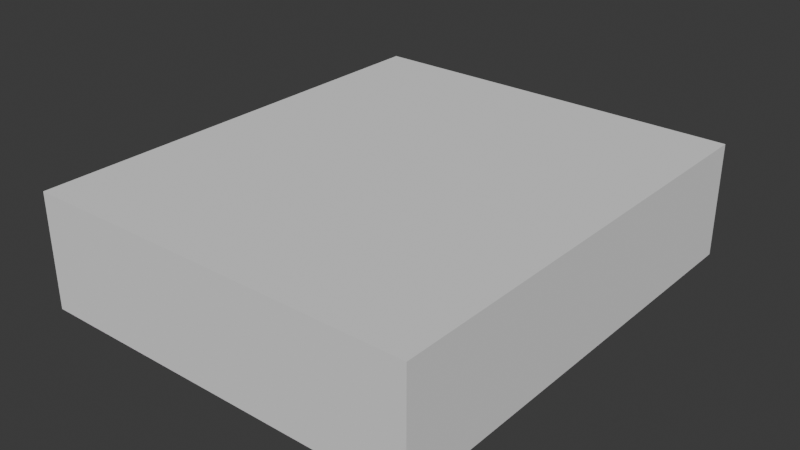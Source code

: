 # Source: dweHallPowerCeiling.blend  (saved by Blender 4.1.24; exported with 4.5.12 LTS)
import bpy
from mathutils import Matrix  # noqa: F401  (used for matrix-valued properties, if any)

bpy.ops.wm.read_factory_settings(use_empty=True)
scene = bpy.context.scene
scene.name = 'Scene'

# ---- collections
col_collection = bpy.data.collections.new('Collection'); scene.collection.children.link(col_collection)

# ---- images (referenced by path relative to the original .blend; pixels are not part of the script)
import os
ASSET_DIR = os.environ.get("B2B_ASSET_DIR", "")  # directory of the original .blend (textures are referenced by path, not embedded)
HERE = os.path.dirname(os.path.abspath(__file__))  # packed textures are extracted next to this script under _unpacked/

def load_image(name, relpath, width, height, colorspace="sRGB"):
    """Load a texture the original file referenced (path relative to the .blend, or extracted next to this script)."""
    p = next((c for c in (os.path.join(HERE, relpath), os.path.join(ASSET_DIR, relpath)) if relpath and os.path.exists(c)), "")
    if p:
        img = bpy.data.images.load(p, check_existing=True)
        img.name = name
    else:  # same state as the original file: an image datablock whose file is absent (Cycles renders it pink)
        img = bpy.data.images.new(name, width, height)
        img.source = "FILE"
        img.filepath = "//" + (relpath or name)
    img.colorspace_settings.name = colorspace
    return img
img_tx_dwrv_wall14_dds = load_image('tx_dwrv_wall14.dds', 'tx_dwrv_wall14.dds', 1024, 1024, 'sRGB')
img_tx_dwrv_trim03_dds = load_image('tx_dwrv_trim03.dds', 'tx_dwrv_trim03.dds', 1024, 1024, 'sRGB')

# ---- materials (node trees are filled in below, after node groups)
mat_tx_dwrv_wall14_dds = bpy.data.materials.new('tx_dwrv_wall14.dds')
mat_tx_dwrv_wall14_dds.alpha_threshold = 0.0
mat_tx_dwrv_wall14_dds.use_transparency_overlap = False
mat_tx_dwrv_wall14_dds.show_transparent_back = False
mat_tx_dwrv_wall14_dds.use_backface_culling = True
mat_tx_dwrv_trim03_dds = bpy.data.materials.new('tx_dwrv_trim03.dds')
mat_tx_dwrv_trim03_dds.alpha_threshold = 0.0
mat_tx_dwrv_trim03_dds.use_transparency_overlap = False
mat_tx_dwrv_trim03_dds.show_transparent_back = False
mat_tx_dwrv_trim03_dds.use_backface_culling = True
mat_material = bpy.data.materials.new('Material')
mat_material.alpha_threshold = 0.0
mat_material.use_transparency_overlap = False
mat_material.show_transparent_back = False
mat_material.use_backface_culling = True

# ---- node groups
ng_nodegroup_001 = bpy.data.node_groups.new('NodeGroup.001', 'ShaderNodeTree')
_s = ng_nodegroup_001.interface.new_socket(name='Color', in_out='OUTPUT', socket_type='NodeSocketColor')
_s.default_value = (0.0, 0.0, 0.0, 0.0)
_s = ng_nodegroup_001.interface.new_socket(name='Vector', in_out='INPUT', socket_type='NodeSocketVector')
_s.min_value = -1e+04
_s.max_value = 1e+04
_s = ng_nodegroup_001.interface.new_socket(name='Vector', in_out='INPUT', socket_type='NodeSocketVector')
_s.min_value = -1e+04
_s.max_value = 1e+04
_s = ng_nodegroup_001.interface.new_socket(name='Color1', in_out='INPUT', socket_type='NodeSocketColor')
_s.default_value = (1.0, 1.0, 1.0, 1.0)
_s = ng_nodegroup_001.interface.new_socket(name='Color2', in_out='INPUT', socket_type='NodeSocketColor')
_s.default_value = (1.0, 1.0, 1.0, 1.0)
_N = ng_nodegroup_001.nodes; _L = ng_nodegroup_001.links
n0 = _N.new('ShaderNodeMix'); n0.name = 'Mix.012'; n0.location = (-25, -12)
n0.width = 100
n0.hide = True
n0.data_type = 'RGBA'
n0.clamp_result = True
n1 = _N.new('NodeGroupOutput'); n1.name = 'Group Output'; n1.location = (100, 6)
n2 = _N.new('ShaderNodeVectorMath'); n2.name = 'Vector Math.009'; n2.location = (-160, 20)
n2.width = 100
n2.hide = True
n2.operation = 'MULTIPLY'
n3 = _N.new('NodeGroupInput'); n3.name = 'Group Input'; n3.location = (-340, 40)
_L.new(n3.outputs[0], n2.inputs[0])
_L.new(n3.outputs[1], n2.inputs[1])
_L.new(n2.outputs[0], n0.inputs[0])
_L.new(n3.outputs[2], n0.inputs[6])
_L.new(n3.outputs[3], n0.inputs[7])
_L.new(n0.outputs[2], n1.inputs[0])
n1.is_active_output = True
ng_mw_shader = bpy.data.node_groups.new('MW Shader', 'ShaderNodeTree')
_s = ng_mw_shader.interface.new_socket(name='Base Texture', in_out='INPUT', socket_type='NodeSocketColor')
_s.default_value = (1.0, 1.0, 1.0, 1.0)
_s = ng_mw_shader.interface.new_socket(name='Detail Texture', in_out='INPUT', socket_type='NodeSocketColor')
_s.default_value = (0.5, 0.5, 0.5, 1.0)
_s = ng_mw_shader.interface.new_socket(name='Dark Texture', in_out='INPUT', socket_type='NodeSocketColor')
_s.default_value = (1.0, 1.0, 1.0, 1.0)
_s = ng_mw_shader.interface.new_socket(name='Decal 0 Alpha', in_out='INPUT', socket_type='NodeSocketFloat')
_s.subtype = 'FACTOR'
_s.min_value = 0.0
_s.max_value = 1.0
_s = ng_mw_shader.interface.new_socket(name='Decal 0 Texture', in_out='INPUT', socket_type='NodeSocketColor')
_s.default_value = (1.0, 1.0, 1.0, 1.0)
_s = ng_mw_shader.interface.new_socket(name='Decal 1 Alpha', in_out='INPUT', socket_type='NodeSocketFloat')
_s.subtype = 'FACTOR'
_s.min_value = 0.0
_s.max_value = 1.0
_s = ng_mw_shader.interface.new_socket(name='Decal 1 Texture', in_out='INPUT', socket_type='NodeSocketColor')
_s.default_value = (1.0, 1.0, 1.0, 1.0)
_s = ng_mw_shader.interface.new_socket(name='Decal 2 Alpha', in_out='INPUT', socket_type='NodeSocketFloat')
_s.subtype = 'FACTOR'
_s.min_value = 0.0
_s.max_value = 1.0
_s = ng_mw_shader.interface.new_socket(name='Decal 2 Texture', in_out='INPUT', socket_type='NodeSocketColor')
_s.default_value = (1.0, 1.0, 1.0, 1.0)
_s = ng_mw_shader.interface.new_socket(name='Decal 3 Alpha', in_out='INPUT', socket_type='NodeSocketFloat')
_s.subtype = 'FACTOR'
_s.min_value = 0.0
_s.max_value = 1.0
_s = ng_mw_shader.interface.new_socket(name='Decal 3 Texture', in_out='INPUT', socket_type='NodeSocketColor')
_s.default_value = (1.0, 1.0, 1.0, 1.0)
_s = ng_mw_shader.interface.new_socket(name='Diffuse Alpha', in_out='INPUT', socket_type='NodeSocketFloat')
_s.default_value = 1.0
_s.min_value = 0.0
_s.max_value = 1.0
_s = ng_mw_shader.interface.new_socket(name='Ambient Color', in_out='INPUT', socket_type='NodeSocketColor')
_s.default_value = (1.0, 1.0, 1.0, 1.0)
_s = ng_mw_shader.interface.new_socket(name='Diffuse Color', in_out='INPUT', socket_type='NodeSocketColor')
_s.default_value = (1.0, 1.0, 1.0, 1.0)
_s = ng_mw_shader.interface.new_socket(name='Specular Color', in_out='INPUT', socket_type='NodeSocketColor')
_s = ng_mw_shader.interface.new_socket(name='Emissive Color', in_out='INPUT', socket_type='NodeSocketColor')
_s = ng_mw_shader.interface.new_socket(name='Glow Texture', in_out='INPUT', socket_type='NodeSocketColor')
_s = ng_mw_shader.interface.new_socket(name='Alpha Factor', in_out='INPUT', socket_type='NodeSocketFloat')
_s.min_value = -1e+04
_s.max_value = 1e+04
_s = ng_mw_shader.interface.new_socket(name='Base Alpha', in_out='INPUT', socket_type='NodeSocketFloat')
_s.default_value = 1.0
_s.min_value = 0.0
_s.max_value = 1.0
_s = ng_mw_shader.interface.new_socket(name='Dark Alpha', in_out='INPUT', socket_type='NodeSocketFloat')
_s.default_value = 1.0
_s.min_value = 0.0
_s.max_value = 1.0
_N = ng_mw_shader.nodes; _L = ng_mw_shader.links
n0 = _N.new('NodeFrame'); n0.name = 'Base, Detail, Dark'; n0.location = (210, 90)
n0.label = 'Base, Detail, Dark'
n0.width = 160
n0.label_size = 14
n1 = _N.new('NodeFrame'); n1.name = 'Diffuse'; n1.location = (570, -285)
n1.label = 'Diffuse'
n1.width = 300
n1.label_size = 14
n2 = _N.new('NodeFrame'); n2.name = 'Emissive'; n2.location = (570, -385)
n2.label = 'Emissive'
n2.width = 280
n2.label_size = 14
n3 = _N.new('NodeFrame'); n3.name = 'Decal'; n3.location = (390, -73)
n3.label = 'Decal'
n3.width = 160
n3.label_size = 14
n4 = _N.new('NodeFrame'); n4.name = 'Alpha'; n4.location = (570, -525)
n4.label = 'Alpha'
n4.width = 160
n4.label_size = 16
n5 = _N.new('ShaderNodeVectorMath'); n5.name = 'Vector Math'; n5.location = (30, -35)
n5.width = 100
n5.hide = True
n5.operation = 'MULTIPLY'
n6 = _N.new('ShaderNodeAddShader'); n6.name = 'Node.013'; n6.location = (960, -440)
n6.width = 100
n6.hide = True
n7 = _N.new('ShaderNodeMixShader'); n7.name = 'Node.016'; n7.location = (960, -480)
n7.width = 100
n7.hide = True
n8 = _N.new('ShaderNodeOutputMaterial'); n8.name = 'Node.017'; n8.location = (1100, -460)
n8.hide = True
n9 = _N.new('ShaderNodeRGBToBW'); n9.name = 'Node.009'; n9.location = (30, -35)
n9.width = 100
n9.hide = True
n10 = _N.new('ShaderNodeMix'); n10.name = 'Node.010'; n10.location = (30, -75)
n10.width = 100
n10.hide = True
n10.data_type = 'RGBA'
n10.blend_type = 'ADD'
n10.clamp_result = True
n11 = _N.new('ShaderNodeGroup'); n11.name = 'Alpha Blend'; n11.location = (30, -34)
n11.label = 'Alpha Blend'
n11.width = 100
n11.hide = True
n11.node_tree = ng_nodegroup_001
n12 = _N.new('ShaderNodeGroup'); n12.name = 'Alpha Blend.001'; n12.location = (30, -72)
n12.label = 'Alpha Blend'
n12.width = 100
n12.hide = True
n12.node_tree = ng_nodegroup_001
n13 = _N.new('ShaderNodeGroup'); n13.name = 'Alpha Blend.002'; n13.location = (30, -110)
n13.label = 'Alpha Blend'
n13.width = 100
n13.hide = True
n13.node_tree = ng_nodegroup_001
n14 = _N.new('ShaderNodeGroup'); n14.name = 'Alpha Blend.003'; n14.location = (30, -147)
n14.label = 'Alpha Blend'
n14.width = 100
n14.hide = True
n14.node_tree = ng_nodegroup_001
n15 = _N.new('ShaderNodeBsdfDiffuse'); n15.name = 'Node.012'; n15.location = (150, -35)
n15.width = 120
n15.hide = True
n16 = _N.new('ShaderNodeEmission'); n16.name = 'Node.011'; n16.location = (150, -35)
n16.width = 100
n16.hide = True
n17 = _N.new('ShaderNodeVectorMath'); n17.name = 'Vector Math.003'; n17.location = (30, -110)
n17.width = 100
n17.hide = True
n17.operation = 'MULTIPLY'
n18 = _N.new('ShaderNodeVectorMath'); n18.name = 'Vector Math.002'; n18.location = (30, -72)
n18.width = 100
n18.hide = True
n19 = _N.new('ShaderNodeVectorMath'); n19.name = 'Vector Math.001'; n19.location = (30, -35)
n19.width = 100
n19.hide = True
n19.operation = 'MULTIPLY'
n20 = _N.new('ShaderNodeMix'); n20.name = 'Mix'; n20.location = (30, -75)
n20.width = 100
n20.hide = True
n20.data_type = 'RGBA'
n20.blend_type = 'MULTIPLY'
n20.clamp_result = True
n20.inputs[0].default_value = 1.0
n21 = _N.new('ShaderNodeBsdfTransparent'); n21.name = 'Node.015'; n21.location = (30, -155)
n21.width = 100
n21.hide = True
n22 = _N.new('ShaderNodeMath'); n22.name = 'Node.014'; n22.location = (30, -115)
n22.width = 100
n22.hide = True
n22.operation = 'SUBTRACT'
n22.use_clamp = True
n22.inputs[2].default_value = 0.0
n23 = _N.new('ShaderNodeMix'); n23.name = 'Mix.001'; n23.location = (30, -35)
n23.width = 100
n23.hide = True
n23.data_type = 'RGBA'
n23.blend_type = 'MULTIPLY'
n23.clamp_result = True
n23.inputs[0].default_value = 1.0
n24 = _N.new('NodeGroupInput'); n24.name = 'Texture Alpha'; n24.location = (0, -60)
n5.parent = n1
n9.parent = n2
n10.parent = n2
n11.parent = n3
n12.parent = n3
n13.parent = n3
n14.parent = n3
n15.parent = n1
n16.parent = n2
n17.parent = n0
n18.parent = n0
n19.parent = n0
n20.parent = n4
n21.parent = n4
n22.parent = n4
n23.parent = n4
_L.new(n16.outputs[0], n6.inputs[0])
_L.new(n10.outputs[2], n16.inputs[0])
_L.new(n9.outputs[0], n10.inputs[0])
_L.new(n15.outputs[0], n6.inputs[1])
_L.new(n24.outputs[16], n10.inputs[6])
_L.new(n24.outputs[15], n9.inputs[0])
_L.new(n21.outputs[0], n7.inputs[2])
_L.new(n6.outputs[0], n7.inputs[1])
_L.new(n22.outputs[0], n7.inputs[0])
_L.new(n24.outputs[11], n20.inputs[7])
_L.new(n20.outputs[2], n22.inputs[1])
_L.new(n24.outputs[17], n22.inputs[0])
_L.new(n24.outputs[0], n19.inputs[0])
_L.new(n24.outputs[1], n19.inputs[1])
_L.new(n19.outputs[0], n18.inputs[0])
_L.new(n19.outputs[0], n18.inputs[1])
_L.new(n18.outputs[0], n17.inputs[0])
_L.new(n24.outputs[2], n17.inputs[1])
_L.new(n5.outputs[0], n15.inputs[0])
_L.new(n24.outputs[13], n5.inputs[1])
_L.new(n17.outputs[0], n11.inputs[2])
_L.new(n24.outputs[3], n11.inputs[0])
_L.new(n24.outputs[5], n12.inputs[0])
_L.new(n24.outputs[7], n13.inputs[0])
_L.new(n24.outputs[9], n14.inputs[0])
_L.new(n11.outputs[0], n12.inputs[2])
_L.new(n12.outputs[0], n13.inputs[2])
_L.new(n13.outputs[0], n14.inputs[2])
_L.new(n24.outputs[4], n11.inputs[3])
_L.new(n24.outputs[6], n12.inputs[3])
_L.new(n24.outputs[8], n13.inputs[3])
_L.new(n24.outputs[10], n14.inputs[3])
_L.new(n24.outputs[11], n11.inputs[1])
_L.new(n24.outputs[11], n12.inputs[1])
_L.new(n24.outputs[11], n13.inputs[1])
_L.new(n24.outputs[11], n14.inputs[1])
_L.new(n14.outputs[0], n5.inputs[0])
_L.new(n7.outputs[0], n8.inputs[0])
_L.new(n24.outputs[18], n23.inputs[6])
_L.new(n24.outputs[19], n23.inputs[7])
_L.new(n23.outputs[2], n20.inputs[6])
n8.is_active_output = True
ng_mw_inputs = bpy.data.node_groups.new('MW Inputs', 'ShaderNodeTree')
_s = ng_mw_inputs.interface.new_socket(name='Base Texture', in_out='OUTPUT', socket_type='NodeSocketColor')
_s = ng_mw_inputs.interface.new_socket(name='Dark Texture', in_out='OUTPUT', socket_type='NodeSocketColor')
_s = ng_mw_inputs.interface.new_socket(name='Detail Texture', in_out='OUTPUT', socket_type='NodeSocketColor')
_s = ng_mw_inputs.interface.new_socket(name='Glow Texture', in_out='OUTPUT', socket_type='NodeSocketColor')
_s = ng_mw_inputs.interface.new_socket(name='Decal 0 Texture', in_out='OUTPUT', socket_type='NodeSocketColor')
_s = ng_mw_inputs.interface.new_socket(name='Decal 1 Texture', in_out='OUTPUT', socket_type='NodeSocketColor')
_s = ng_mw_inputs.interface.new_socket(name='Decal 2 Texture', in_out='OUTPUT', socket_type='NodeSocketColor')
_s = ng_mw_inputs.interface.new_socket(name='Decal 3 Texture', in_out='OUTPUT', socket_type='NodeSocketColor')
_s = ng_mw_inputs.interface.new_socket(name='Base Alpha', in_out='OUTPUT', socket_type='NodeSocketColor')
_s = ng_mw_inputs.interface.new_socket(name='Dark Alpha', in_out='OUTPUT', socket_type='NodeSocketColor')
_s = ng_mw_inputs.interface.new_socket(name='Decal 0 Alpha', in_out='OUTPUT', socket_type='NodeSocketColor')
_s = ng_mw_inputs.interface.new_socket(name='Decal 1 Alpha', in_out='OUTPUT', socket_type='NodeSocketColor')
_s = ng_mw_inputs.interface.new_socket(name='Decal 2 Alpha', in_out='OUTPUT', socket_type='NodeSocketColor')
_s = ng_mw_inputs.interface.new_socket(name='Decal 3 Alpha', in_out='OUTPUT', socket_type='NodeSocketColor')
_N = ng_mw_inputs.nodes; _L = ng_mw_inputs.links
n0 = _N.new('ShaderNodeTexImage'); n0.name = 'Base Texture'; n0.location = (0, 0)
n0.label = 'Base Texture'
n0.image = img_tx_dwrv_wall14_dds
n1 = _N.new('ShaderNodeTexImage'); n1.name = 'Dark Texture'; n1.location = (0, 0)
n1.label = 'Dark Texture'
n2 = _N.new('ShaderNodeTexImage'); n2.name = 'Detail Texture'; n2.location = (0, 0)
n2.label = 'Detail Texture'
n3 = _N.new('ShaderNodeTexImage'); n3.name = 'Glow Texture'; n3.location = (0, 0)
n3.label = 'Glow Texture'
n4 = _N.new('ShaderNodeTexImage'); n4.name = 'Decal 0 Texture'; n4.location = (0, 0)
n4.label = 'Decal 0 Texture'
n5 = _N.new('ShaderNodeTexImage'); n5.name = 'Decal 1 Texture'; n5.location = (0, 0)
n5.label = 'Decal 1 Texture'
n6 = _N.new('ShaderNodeTexImage'); n6.name = 'Decal 2 Texture'; n6.location = (0, 0)
n6.label = 'Decal 2 Texture'
n7 = _N.new('ShaderNodeTexImage'); n7.name = 'Decal 3 Texture'; n7.location = (0, 0)
n7.label = 'Decal 3 Texture'
n8 = _N.new('NodeGroupOutput'); n8.name = 'Group Output'; n8.location = (0, 0)
n9 = _N.new('ShaderNodeUVMap'); n9.name = 'UV Map'; n9.location = (0, 0)
n9.uv_map = 'UVMap'
n10 = _N.new('ShaderNodeVectorMath'); n10.name = 'Vector Math'; n10.location = (0, 0)
n10.operation = 'SUBTRACT'
n10.inputs[1].default_value = (0.5, 0.5, 0.5)
n11 = _N.new('ShaderNodeMapping'); n11.name = 'Mapping'; n11.location = (0, 0)
n12 = _N.new('ShaderNodeVectorMath'); n12.name = 'Vector Math.001'; n12.location = (0, 0)
n12.inputs[1].default_value = (0.5, 0.5, 0.5)
_L.new(n0.outputs[0], n8.inputs[0])
_L.new(n1.outputs[0], n8.inputs[1])
_L.new(n2.outputs[0], n8.inputs[2])
_L.new(n3.outputs[0], n8.inputs[3])
_L.new(n4.outputs[0], n8.inputs[4])
_L.new(n5.outputs[0], n8.inputs[5])
_L.new(n6.outputs[0], n8.inputs[6])
_L.new(n7.outputs[0], n8.inputs[7])
_L.new(n0.outputs[1], n8.inputs[8])
_L.new(n1.outputs[1], n8.inputs[9])
_L.new(n4.outputs[1], n8.inputs[10])
_L.new(n5.outputs[1], n8.inputs[11])
_L.new(n6.outputs[1], n8.inputs[12])
_L.new(n7.outputs[1], n8.inputs[13])
_L.new(n9.outputs[0], n10.inputs[0])
_L.new(n10.outputs[0], n11.inputs[0])
_L.new(n11.outputs[0], n12.inputs[0])
_L.new(n12.outputs[0], n0.inputs[0])
n8.is_active_output = True
ng_mw_inputs_001 = bpy.data.node_groups.new('MW Inputs.001', 'ShaderNodeTree')
_s = ng_mw_inputs_001.interface.new_socket(name='Base Texture', in_out='OUTPUT', socket_type='NodeSocketColor')
_s = ng_mw_inputs_001.interface.new_socket(name='Dark Texture', in_out='OUTPUT', socket_type='NodeSocketColor')
_s = ng_mw_inputs_001.interface.new_socket(name='Detail Texture', in_out='OUTPUT', socket_type='NodeSocketColor')
_s = ng_mw_inputs_001.interface.new_socket(name='Glow Texture', in_out='OUTPUT', socket_type='NodeSocketColor')
_s = ng_mw_inputs_001.interface.new_socket(name='Decal 0 Texture', in_out='OUTPUT', socket_type='NodeSocketColor')
_s = ng_mw_inputs_001.interface.new_socket(name='Decal 1 Texture', in_out='OUTPUT', socket_type='NodeSocketColor')
_s = ng_mw_inputs_001.interface.new_socket(name='Decal 2 Texture', in_out='OUTPUT', socket_type='NodeSocketColor')
_s = ng_mw_inputs_001.interface.new_socket(name='Decal 3 Texture', in_out='OUTPUT', socket_type='NodeSocketColor')
_s = ng_mw_inputs_001.interface.new_socket(name='Base Alpha', in_out='OUTPUT', socket_type='NodeSocketColor')
_s = ng_mw_inputs_001.interface.new_socket(name='Dark Alpha', in_out='OUTPUT', socket_type='NodeSocketColor')
_s = ng_mw_inputs_001.interface.new_socket(name='Decal 0 Alpha', in_out='OUTPUT', socket_type='NodeSocketColor')
_s = ng_mw_inputs_001.interface.new_socket(name='Decal 1 Alpha', in_out='OUTPUT', socket_type='NodeSocketColor')
_s = ng_mw_inputs_001.interface.new_socket(name='Decal 2 Alpha', in_out='OUTPUT', socket_type='NodeSocketColor')
_s = ng_mw_inputs_001.interface.new_socket(name='Decal 3 Alpha', in_out='OUTPUT', socket_type='NodeSocketColor')
_N = ng_mw_inputs_001.nodes; _L = ng_mw_inputs_001.links
n0 = _N.new('ShaderNodeTexImage'); n0.name = 'Base Texture'; n0.location = (0, 0)
n0.label = 'Base Texture'
n0.image = img_tx_dwrv_trim03_dds
n1 = _N.new('ShaderNodeTexImage'); n1.name = 'Dark Texture'; n1.location = (0, 0)
n1.label = 'Dark Texture'
n2 = _N.new('ShaderNodeTexImage'); n2.name = 'Detail Texture'; n2.location = (0, 0)
n2.label = 'Detail Texture'
n3 = _N.new('ShaderNodeTexImage'); n3.name = 'Glow Texture'; n3.location = (0, 0)
n3.label = 'Glow Texture'
n4 = _N.new('ShaderNodeTexImage'); n4.name = 'Decal 0 Texture'; n4.location = (0, 0)
n4.label = 'Decal 0 Texture'
n5 = _N.new('ShaderNodeTexImage'); n5.name = 'Decal 1 Texture'; n5.location = (0, 0)
n5.label = 'Decal 1 Texture'
n6 = _N.new('ShaderNodeTexImage'); n6.name = 'Decal 2 Texture'; n6.location = (0, 0)
n6.label = 'Decal 2 Texture'
n7 = _N.new('ShaderNodeTexImage'); n7.name = 'Decal 3 Texture'; n7.location = (0, 0)
n7.label = 'Decal 3 Texture'
n8 = _N.new('NodeGroupOutput'); n8.name = 'Group Output'; n8.location = (0, 0)
n9 = _N.new('ShaderNodeUVMap'); n9.name = 'UV Map'; n9.location = (0, 0)
n9.uv_map = 'UVMap'
n10 = _N.new('ShaderNodeVectorMath'); n10.name = 'Vector Math'; n10.location = (0, 0)
n10.operation = 'SUBTRACT'
n10.inputs[1].default_value = (0.5, 0.5, 0.5)
n11 = _N.new('ShaderNodeMapping'); n11.name = 'Mapping'; n11.location = (0, 0)
n12 = _N.new('ShaderNodeVectorMath'); n12.name = 'Vector Math.001'; n12.location = (0, 0)
n12.inputs[1].default_value = (0.5, 0.5, 0.5)
_L.new(n0.outputs[0], n8.inputs[0])
_L.new(n1.outputs[0], n8.inputs[1])
_L.new(n2.outputs[0], n8.inputs[2])
_L.new(n3.outputs[0], n8.inputs[3])
_L.new(n4.outputs[0], n8.inputs[4])
_L.new(n5.outputs[0], n8.inputs[5])
_L.new(n6.outputs[0], n8.inputs[6])
_L.new(n7.outputs[0], n8.inputs[7])
_L.new(n0.outputs[1], n8.inputs[8])
_L.new(n1.outputs[1], n8.inputs[9])
_L.new(n4.outputs[1], n8.inputs[10])
_L.new(n5.outputs[1], n8.inputs[11])
_L.new(n6.outputs[1], n8.inputs[12])
_L.new(n7.outputs[1], n8.inputs[13])
_L.new(n9.outputs[0], n10.inputs[0])
_L.new(n10.outputs[0], n11.inputs[0])
_L.new(n11.outputs[0], n12.inputs[0])
_L.new(n12.outputs[0], n0.inputs[0])
n8.is_active_output = True
ng_mw_inputs_002 = bpy.data.node_groups.new('MW Inputs.002', 'ShaderNodeTree')
_s = ng_mw_inputs_002.interface.new_socket(name='Base Texture', in_out='OUTPUT', socket_type='NodeSocketColor')
_s = ng_mw_inputs_002.interface.new_socket(name='Dark Texture', in_out='OUTPUT', socket_type='NodeSocketColor')
_s = ng_mw_inputs_002.interface.new_socket(name='Detail Texture', in_out='OUTPUT', socket_type='NodeSocketColor')
_s = ng_mw_inputs_002.interface.new_socket(name='Glow Texture', in_out='OUTPUT', socket_type='NodeSocketColor')
_s = ng_mw_inputs_002.interface.new_socket(name='Decal 0 Texture', in_out='OUTPUT', socket_type='NodeSocketColor')
_s = ng_mw_inputs_002.interface.new_socket(name='Decal 1 Texture', in_out='OUTPUT', socket_type='NodeSocketColor')
_s = ng_mw_inputs_002.interface.new_socket(name='Decal 2 Texture', in_out='OUTPUT', socket_type='NodeSocketColor')
_s = ng_mw_inputs_002.interface.new_socket(name='Decal 3 Texture', in_out='OUTPUT', socket_type='NodeSocketColor')
_s = ng_mw_inputs_002.interface.new_socket(name='Base Alpha', in_out='OUTPUT', socket_type='NodeSocketColor')
_s = ng_mw_inputs_002.interface.new_socket(name='Dark Alpha', in_out='OUTPUT', socket_type='NodeSocketColor')
_s = ng_mw_inputs_002.interface.new_socket(name='Decal 0 Alpha', in_out='OUTPUT', socket_type='NodeSocketColor')
_s = ng_mw_inputs_002.interface.new_socket(name='Decal 1 Alpha', in_out='OUTPUT', socket_type='NodeSocketColor')
_s = ng_mw_inputs_002.interface.new_socket(name='Decal 2 Alpha', in_out='OUTPUT', socket_type='NodeSocketColor')
_s = ng_mw_inputs_002.interface.new_socket(name='Decal 3 Alpha', in_out='OUTPUT', socket_type='NodeSocketColor')
_N = ng_mw_inputs_002.nodes; _L = ng_mw_inputs_002.links
n0 = _N.new('ShaderNodeTexImage'); n0.name = 'Base Texture'; n0.location = (0, 0)
n0.label = 'Base Texture'
n1 = _N.new('ShaderNodeTexImage'); n1.name = 'Dark Texture'; n1.location = (0, 0)
n1.label = 'Dark Texture'
n2 = _N.new('ShaderNodeTexImage'); n2.name = 'Detail Texture'; n2.location = (0, 0)
n2.label = 'Detail Texture'
n3 = _N.new('ShaderNodeTexImage'); n3.name = 'Glow Texture'; n3.location = (0, 0)
n3.label = 'Glow Texture'
n4 = _N.new('ShaderNodeTexImage'); n4.name = 'Decal 0 Texture'; n4.location = (0, 0)
n4.label = 'Decal 0 Texture'
n5 = _N.new('ShaderNodeTexImage'); n5.name = 'Decal 1 Texture'; n5.location = (0, 0)
n5.label = 'Decal 1 Texture'
n6 = _N.new('ShaderNodeTexImage'); n6.name = 'Decal 2 Texture'; n6.location = (0, 0)
n6.label = 'Decal 2 Texture'
n7 = _N.new('ShaderNodeTexImage'); n7.name = 'Decal 3 Texture'; n7.location = (0, 0)
n7.label = 'Decal 3 Texture'
n8 = _N.new('NodeGroupOutput'); n8.name = 'Group Output'; n8.location = (0, 0)
n9 = _N.new('ShaderNodeUVMap'); n9.name = 'UV Map'; n9.location = (0, 0)
n9.uv_map = 'UVMap'
n10 = _N.new('ShaderNodeVectorMath'); n10.name = 'Vector Math'; n10.location = (0, 0)
n10.operation = 'SUBTRACT'
n10.inputs[1].default_value = (0.5, 0.5, 0.5)
n11 = _N.new('ShaderNodeMapping'); n11.name = 'Mapping'; n11.location = (0, 0)
n12 = _N.new('ShaderNodeVectorMath'); n12.name = 'Vector Math.001'; n12.location = (0, 0)
n12.inputs[1].default_value = (0.5, 0.5, 0.5)
_L.new(n0.outputs[0], n8.inputs[0])
_L.new(n1.outputs[0], n8.inputs[1])
_L.new(n2.outputs[0], n8.inputs[2])
_L.new(n3.outputs[0], n8.inputs[3])
_L.new(n4.outputs[0], n8.inputs[4])
_L.new(n5.outputs[0], n8.inputs[5])
_L.new(n6.outputs[0], n8.inputs[6])
_L.new(n7.outputs[0], n8.inputs[7])
_L.new(n0.outputs[1], n8.inputs[8])
_L.new(n1.outputs[1], n8.inputs[9])
_L.new(n4.outputs[1], n8.inputs[10])
_L.new(n5.outputs[1], n8.inputs[11])
_L.new(n6.outputs[1], n8.inputs[12])
_L.new(n7.outputs[1], n8.inputs[13])
_L.new(n9.outputs[0], n10.inputs[0])
_L.new(n10.outputs[0], n11.inputs[0])
_L.new(n11.outputs[0], n12.inputs[0])
_L.new(n12.outputs[0], n0.inputs[0])
n8.is_active_output = True

# ---- material node trees
mat_tx_dwrv_wall14_dds.use_nodes = True; mat_tx_dwrv_wall14_dds.node_tree.nodes.clear()
_N = mat_tx_dwrv_wall14_dds.node_tree.nodes; _L = mat_tx_dwrv_wall14_dds.node_tree.links
n0 = _N.new('ShaderNodeGroup'); n0.name = 'MW Shader'; n0.location = (0, 0)
n0.label = 'MW Shader'
n0.node_tree = ng_mw_shader
n0.inputs[1].default_value = (0.5, 0.5, 0.5, 1.0)
n0.inputs[2].default_value = (1.0, 1.0, 1.0, 1.0)
n0.inputs[3].default_value = 0.0
n0.inputs[4].default_value = (1.0, 1.0, 1.0, 1.0)
n0.inputs[5].default_value = 0.0
n0.inputs[6].default_value = (1.0, 1.0, 1.0, 1.0)
n0.inputs[7].default_value = 0.0
n0.inputs[8].default_value = (1.0, 1.0, 1.0, 1.0)
n0.inputs[9].default_value = 0.0
n0.inputs[10].default_value = (1.0, 1.0, 1.0, 1.0)
n0.inputs[12].default_value = (1.0, 1.0, 1.0, 1.0)
n0.inputs[14].default_value = (0.0, 0.0, 0.0, 1.0)
n0.inputs[15].default_value = (0.0, 0.0, 0.0, 1.0)
n0.inputs[16].default_value = (0.0, 0.0, 0.0, 1.0)
n0.inputs[17].default_value = 0.0
n0.inputs[19].default_value = 1.0
n1 = _N.new('ShaderNodeGroup'); n1.name = 'MW Inputs'; n1.location = (-200, 0)
n1.label = 'MW Inputs'
n1.node_tree = ng_mw_inputs
n2 = _N.new('ShaderNodeVertexColor'); n2.name = 'Vertex Color'; n2.location = (-200, -400)
n2.label = 'Vertex Color'
n2.layer_name = 'Col'
_L.new(n2.outputs[0], n0.inputs[13])
_L.new(n2.outputs[1], n0.inputs[11])
_L.new(n1.outputs[0], n0.inputs[0])
_L.new(n1.outputs[8], n0.inputs[18])
mat_tx_dwrv_trim03_dds.use_nodes = True; mat_tx_dwrv_trim03_dds.node_tree.nodes.clear()
_N = mat_tx_dwrv_trim03_dds.node_tree.nodes; _L = mat_tx_dwrv_trim03_dds.node_tree.links
n0 = _N.new('ShaderNodeGroup'); n0.name = 'MW Shader'; n0.location = (0, 0)
n0.label = 'MW Shader'
n0.node_tree = ng_mw_shader
n0.inputs[1].default_value = (0.5, 0.5, 0.5, 1.0)
n0.inputs[2].default_value = (1.0, 1.0, 1.0, 1.0)
n0.inputs[3].default_value = 0.0
n0.inputs[4].default_value = (1.0, 1.0, 1.0, 1.0)
n0.inputs[5].default_value = 0.0
n0.inputs[6].default_value = (1.0, 1.0, 1.0, 1.0)
n0.inputs[7].default_value = 0.0
n0.inputs[8].default_value = (1.0, 1.0, 1.0, 1.0)
n0.inputs[9].default_value = 0.0
n0.inputs[10].default_value = (1.0, 1.0, 1.0, 1.0)
n0.inputs[12].default_value = (1.0, 1.0, 1.0, 1.0)
n0.inputs[14].default_value = (0.0, 0.0, 0.0, 1.0)
n0.inputs[15].default_value = (0.0, 0.0, 0.0, 1.0)
n0.inputs[16].default_value = (0.0, 0.0, 0.0, 1.0)
n0.inputs[17].default_value = 0.0
n0.inputs[19].default_value = 1.0
n1 = _N.new('ShaderNodeGroup'); n1.name = 'MW Inputs'; n1.location = (-200, 0)
n1.label = 'MW Inputs'
n1.node_tree = ng_mw_inputs_001
n2 = _N.new('ShaderNodeVertexColor'); n2.name = 'Vertex Color'; n2.location = (-200, -400)
n2.label = 'Vertex Color'
n2.layer_name = 'Col'
_L.new(n2.outputs[0], n0.inputs[13])
_L.new(n2.outputs[1], n0.inputs[11])
_L.new(n1.outputs[0], n0.inputs[0])
_L.new(n1.outputs[8], n0.inputs[18])
mat_material.use_nodes = True; mat_material.node_tree.nodes.clear()
_N = mat_material.node_tree.nodes; _L = mat_material.node_tree.links
n0 = _N.new('ShaderNodeGroup'); n0.name = 'MW Shader'; n0.location = (0, 0)
n0.label = 'MW Shader'
n0.node_tree = ng_mw_shader
n0.inputs[0].default_value = (1.0, 1.0, 1.0, 1.0)
n0.inputs[1].default_value = (0.5, 0.5, 0.5, 1.0)
n0.inputs[2].default_value = (1.0, 1.0, 1.0, 1.0)
n0.inputs[3].default_value = 0.0
n0.inputs[4].default_value = (1.0, 1.0, 1.0, 1.0)
n0.inputs[5].default_value = 0.0
n0.inputs[6].default_value = (1.0, 1.0, 1.0, 1.0)
n0.inputs[7].default_value = 0.0
n0.inputs[8].default_value = (1.0, 1.0, 1.0, 1.0)
n0.inputs[9].default_value = 0.0
n0.inputs[10].default_value = (1.0, 1.0, 1.0, 1.0)
n0.inputs[11].default_value = 1.0
n0.inputs[12].default_value = (1.0, 1.0, 1.0, 1.0)
n0.inputs[13].default_value = (0.0, 0.9911, 1.0, 1.0)
n0.inputs[14].default_value = (0.0, 0.0, 0.0, 1.0)
n0.inputs[15].default_value = (0.0, 0.9911, 1.0, 1.0)
n0.inputs[16].default_value = (0.0, 0.0, 0.0, 1.0)
n0.inputs[17].default_value = 0.0
n0.inputs[18].default_value = 1.0
n0.inputs[19].default_value = 1.0
n1 = _N.new('ShaderNodeGroup'); n1.name = 'MW Inputs'; n1.location = (-200, 0)
n1.label = 'MW Inputs'
n1.node_tree = ng_mw_inputs_002
n2 = _N.new('ShaderNodeVertexColor'); n2.name = 'Vertex Color'; n2.location = (-200, -400)
n2.label = 'Vertex Color'

# ---- world
world_world = bpy.data.worlds.new('World'); scene.world = world_world
world_world.use_nodes = True; world_world.node_tree.nodes.clear()
_N = world_world.node_tree.nodes; _L = world_world.node_tree.links
n0 = _N.new('ShaderNodeOutputWorld'); n0.name = 'World Output'; n0.location = (300, 300)
n1 = _N.new('ShaderNodeBackground'); n1.name = 'Background'; n1.location = (10, 300)
n1.inputs[0].default_value = (0.05088, 0.05088, 0.05088, 1.0)
_L.new(n1.outputs[0], n0.inputs[0])
n0.is_active_output = True
world_world.color = (0.05088, 0.05088, 0.05088)
world_world.use_sun_shadow = False
world_world.sun_shadow_jitter_overblur = 0.0

# ---- meshes
me_cube = bpy.data.meshes.new('Cube')
me_cube.from_pydata([(-1.0, -1.0, -1.071), (-1.0, -1.0, 0.9286), (-1.0, 1.0, -1.071), (-1.0, 1.0, 0.9286), (1.0, -1.0, -1.071), (1.0, -1.0, 0.9286), (1.0, 1.0, -1.071), (1.0, 1.0, 0.9286)], [], [(0, 1, 3, 2), (2, 3, 7, 6), (6, 7, 5, 4), (4, 5, 1, 0), (2, 6, 4, 0), (7, 3, 1, 5)])
_uv = me_cube.uv_layers.new(name='UVMap')
_uv.uv.foreach_set('vector', [0.375, 0.0, 0.625, 0.0, 0.625, 0.25, 0.375, 0.25, 0.375, 0.25, 0.625, 0.25, 0.625, 0.5, 0.375, 0.5, 0.375, 0.5, 0.625, 0.5, 0.625, 0.75, 0.375, 0.75, 0.375, 0.75, 0.625, 0.75, 0.625, 1.0, 0.375, 1.0, 0.125, 0.5, 0.375, 0.5, 0.375, 0.75, 0.125, 0.75, 0.625, 0.5, 0.875, 0.5, 0.875, 0.75, 0.625, 0.75])
me_cube.update()
me_plane = bpy.data.meshes.new('Plane')
me_plane.from_pydata([(-7.68, -8.96, -2.4), (7.68, -8.96, -2.4), (-7.68, 8.96, -2.4), (7.68, 8.96, -2.4), (-7.04, 8.32, -2.4), (-7.04, -8.9, -2.4), (7.04, -8.9, -2.4), (7.04, 8.32, -2.4), (-5.984, 7.029, 2.08), (-5.984, -7.609, 2.08), (5.984, -7.609, 2.08), (5.984, 7.029, 2.08), (6.688, 8.32, 0.4424), (6.688, -8.9, 0.4424), (-6.688, -8.9, 0.4424), (-6.688, 8.32, 0.4424), (-7.04, 4.876, -2.4), (-7.04, 1.432, -2.4), (-7.04, -2.012, -2.4), (-7.04, -5.456, -2.4), (7.04, -5.456, -2.4), (7.04, -2.012, -2.4), (7.04, 1.432, -2.4), (7.04, 4.876, -2.4), (-7.68, 5.376, -2.4), (-7.68, 1.792, -2.4), (-7.68, -1.792, -2.4), (-7.68, -5.376, -2.4), (7.68, -5.376, -2.4), (7.68, -1.792, -2.4), (7.68, 1.792, -2.4), (7.68, 5.376, -2.4), (-5.984, 4.101, 2.08), (-5.984, 1.174, 2.08), (-5.984, -1.754, 2.08), (-5.984, -4.681, 2.08), (5.984, -4.681, 2.08), (5.984, -1.754, 2.08), (5.984, 1.174, 2.08), (5.984, 4.101, 2.08), (-6.688, -5.456, 0.4424), (-6.688, -2.012, 0.4424), (-6.688, 1.432, 0.4424), (-6.688, 4.876, 0.4424), (6.688, 4.876, 0.4424), (6.688, 1.432, 0.4424), (6.688, -2.012, 0.4424), (6.688, -5.456, 0.4424), (-4.224, -8.9, -2.4), (-1.408, -8.9, -2.4), (1.408, -8.9, -2.4), (4.224, -8.9, -2.4), (4.224, 8.32, -2.4), (1.408, 8.32, -2.4), (-1.408, 8.32, -2.4), (-4.224, 8.32, -2.4), (-4.608, -8.96, -2.4), (-1.536, -8.96, -2.4), (1.536, -8.96, -2.4), (4.608, -8.96, -2.4), (4.608, 8.96, -2.4), (1.536, 8.96, -2.4), (-1.536, 8.96, -2.4), (-4.608, 8.96, -2.4), (-3.59, -7.609, 2.08), (-1.197, -7.609, 2.08), (1.197, -7.609, 2.08), (3.59, -7.609, 2.08), (3.59, 7.029, 2.08), (1.197, 7.029, 2.08), (-1.197, 7.029, 2.08), (-3.59, 7.029, 2.08), (4.013, -8.9, 0.4424), (1.338, -8.9, 0.4424), (-1.338, -8.9, 0.4424), (-4.013, -8.9, 0.4424), (-4.013, 8.32, 0.4424), (-1.338, 8.32, 0.4424), (1.338, 8.32, 0.4424), (4.013, 8.32, 0.4424), (3.59, -4.681, 2.08), (1.197, -4.681, 2.08), (-1.197, -4.681, 2.08), (-3.59, -4.681, 2.08), (3.59, -1.754, 2.08), (1.197, -1.754, 2.08), (-1.197, -1.754, 2.08), (-3.59, -1.754, 2.08), (3.59, 1.174, 2.08), (1.197, 1.174, 2.08), (-1.197, 1.174, 2.08), (-3.59, 1.174, 2.08), (3.59, 4.101, 2.08), (1.197, 4.101, 2.08), (-1.197, 4.101, 2.08), (-3.59, 4.101, 2.08)], [], [(44, 39, 11, 12), (16, 24, 2, 4), (48, 56, 0, 5), (20, 28, 1, 6), (52, 60, 3, 7), (92, 68, 11, 39), (40, 35, 9, 14), (76, 71, 8, 15), (72, 67, 10, 13), (51, 72, 13, 6), (55, 76, 15, 4), (19, 40, 14, 5), (23, 44, 12, 7), (6, 13, 47, 20), (20, 47, 46, 21), (21, 46, 45, 22), (22, 45, 44, 23), (4, 15, 43, 16), (16, 43, 42, 17), (17, 42, 41, 18), (18, 41, 40, 19), (15, 8, 32, 43), (43, 32, 33, 42), (42, 33, 34, 41), (41, 34, 35, 40), (67, 80, 36, 10), (80, 84, 37, 36), (84, 88, 38, 37), (88, 92, 39, 38), (7, 3, 31, 23), (23, 31, 30, 22), (22, 30, 29, 21), (21, 29, 28, 20), (5, 0, 27, 19), (19, 27, 26, 18), (18, 26, 25, 17), (17, 25, 24, 16), (13, 10, 36, 47), (47, 36, 37, 46), (46, 37, 38, 45), (45, 38, 39, 44), (33, 32, 95, 91), (91, 95, 94, 90), (90, 94, 93, 89), (89, 93, 92, 88), (34, 33, 91, 87), (87, 91, 90, 86), (86, 90, 89, 85), (85, 89, 88, 84), (35, 34, 87, 83), (83, 87, 86, 82), (82, 86, 85, 81), (81, 85, 84, 80), (9, 35, 83, 64), (64, 83, 82, 65), (65, 82, 81, 66), (66, 81, 80, 67), (7, 12, 79, 52), (52, 79, 78, 53), (53, 78, 77, 54), (54, 77, 76, 55), (5, 14, 75, 48), (48, 75, 74, 49), (49, 74, 73, 50), (50, 73, 72, 51), (14, 9, 64, 75), (75, 64, 65, 74), (74, 65, 66, 73), (73, 66, 67, 72), (12, 11, 68, 79), (79, 68, 69, 78), (78, 69, 70, 77), (77, 70, 71, 76), (32, 8, 71, 95), (95, 71, 70, 94), (94, 70, 69, 93), (93, 69, 68, 92), (4, 2, 63, 55), (55, 63, 62, 54), (54, 62, 61, 53), (53, 61, 60, 52), (6, 1, 59, 51), (51, 59, 58, 50), (50, 58, 57, 49), (49, 57, 56, 48)])
_uv = me_plane.uv_layers.new(name='UVMap')
_uv.uv.foreach_set('vector', [5.991, 5.36, 5.28, 5.35, 5.721, 4.374, 6.509, 4.212, 1.011, 7.729, 1.492, 8.004, 1.492, 9.981, 1.011, 9.628, 0.7064, 2.258, 0.5948, 2.007, 0.5948, -0.0004539, 0.7064, 0.4178, 1.974, 2.029, 1.493, 2.073, 1.493, 0.096, 1.974, 0.1291, 0.5741, 7.673, 0.9801, 7.917, 0.9801, 9.865, 0.5741, 9.459, 2.011, 7.996, 2.011, 9.995, 0.01672, 9.995, 0.01672, 7.996, 5.991, 5.36, 5.28, 5.35, 5.721, 4.374, 6.509, 4.212, 4.538, 0.8322, 3.957, 1.35, 3.516, 0.5938, 4.045, -0.01279, 4.538, 0.8323, 3.957, 1.35, 3.516, 0.5938, 4.045, -0.01279, 3.257, 0.9276, 1.367, 1.058, 1.243, 0.2057, 3.126, 0.03067, 3.257, 0.9276, 1.367, 1.058, 1.243, 0.2057, 3.126, 0.03067, 3.656, 5.614, 1.74, 5.564, 1.864, 4.466, 3.78, 4.516, 3.656, 5.614, 1.74, 5.564, 1.864, 4.466, 3.78, 4.516, 3.159, 10.01, 1.243, 9.957, 1.367, 8.859, 3.283, 8.908, 3.283, 8.908, 1.367, 8.859, 1.492, 7.76, 3.407, 7.81, 3.407, 7.81, 1.492, 7.76, 1.616, 6.662, 3.532, 6.712, 3.532, 6.712, 1.616, 6.662, 1.74, 5.564, 3.656, 5.614, 3.159, 10.01, 1.243, 9.957, 1.367, 8.859, 3.283, 8.908, 3.283, 8.908, 1.367, 8.859, 1.492, 7.76, 3.407, 7.81, 3.407, 7.81, 1.492, 7.76, 1.616, 6.662, 3.532, 6.712, 3.532, 6.712, 1.616, 6.662, 1.74, 5.564, 3.656, 5.614, 3.916, 9.95, 3.516, 9.252, 3.957, 8.276, 4.434, 8.803, 4.434, 8.803, 3.957, 8.276, 4.398, 7.301, 4.953, 7.655, 4.953, 7.655, 4.398, 7.301, 4.839, 6.325, 5.472, 6.508, 5.472, 6.508, 4.839, 6.325, 5.28, 5.35, 5.991, 5.36, 2.011, 0.002069, 2.011, 2.001, 0.01672, 2.001, 0.01672, 0.002069, 2.011, 2.001, 2.011, 3.999, 0.01672, 3.999, 0.01672, 2.001, 2.011, 3.999, 2.011, 5.998, 0.01672, 5.998, 0.01672, 3.999, 2.011, 5.998, 2.011, 7.996, 0.01672, 7.996, 0.01672, 5.998, 1.974, 9.628, 1.493, 9.981, 1.493, 8.004, 1.974, 7.729, 1.974, 7.729, 1.493, 8.004, 1.493, 6.027, 1.974, 5.829, 1.974, 5.829, 1.493, 6.027, 1.493, 4.05, 1.974, 3.929, 1.974, 3.929, 1.493, 4.05, 1.493, 2.073, 1.974, 2.029, 1.011, 0.1291, 1.492, 0.096, 1.492, 2.073, 1.011, 2.029, 1.011, 2.029, 1.492, 2.073, 1.492, 4.05, 1.011, 3.929, 1.011, 3.929, 1.492, 4.05, 1.492, 6.027, 1.011, 5.829, 1.011, 5.829, 1.492, 6.027, 1.492, 8.004, 1.011, 7.729, 3.916, 9.95, 3.516, 9.252, 3.957, 8.276, 4.434, 8.803, 4.434, 8.803, 3.957, 8.276, 4.398, 7.301, 4.953, 7.655, 4.953, 7.655, 4.398, 7.301, 4.839, 6.325, 5.472, 6.508, 5.472, 6.508, 4.839, 6.325, 5.28, 5.35, 5.991, 5.36, 9.989, 5.998, 9.989, 7.996, 7.995, 7.996, 7.995, 5.998, 7.995, 5.998, 7.995, 7.996, 6.0, 7.996, 6.0, 5.998, 6.0, 5.998, 6.0, 7.996, 4.006, 7.996, 4.006, 5.998, 4.006, 5.998, 4.006, 7.996, 2.011, 7.996, 2.011, 5.998, 9.989, 3.999, 9.989, 5.998, 7.995, 5.998, 7.995, 3.999, 7.995, 3.999, 7.995, 5.998, 6.0, 5.998, 6.0, 3.999, 6.0, 3.999, 6.0, 5.998, 4.006, 5.998, 4.006, 3.999, 4.006, 3.999, 4.006, 5.998, 2.011, 5.998, 2.011, 3.999, 9.989, 2.001, 9.989, 3.999, 7.995, 3.999, 7.995, 2.001, 7.995, 2.001, 7.995, 3.999, 6.0, 3.999, 6.0, 2.001, 6.0, 2.001, 6.0, 3.999, 4.006, 3.999, 4.006, 2.001, 4.006, 2.001, 4.006, 3.999, 2.011, 3.999, 2.011, 2.001, 9.989, 0.002072, 9.989, 2.001, 7.995, 2.001, 7.995, 0.002072, 7.995, 0.002072, 7.995, 2.001, 6.0, 2.001, 6.0, 0.002069, 6.0, 0.002069, 6.0, 2.001, 4.006, 2.001, 4.006, 0.002069, 4.006, 0.002069, 4.006, 2.001, 2.011, 2.001, 2.011, 0.002069, 3.78, 4.516, 1.864, 4.466, 1.74, 3.614, 3.649, 3.619, 3.649, 3.619, 1.74, 3.614, 1.616, 2.762, 3.519, 2.722, 3.519, 2.722, 1.616, 2.762, 1.492, 1.91, 3.388, 1.825, 3.388, 1.825, 1.492, 1.91, 1.367, 1.058, 3.257, 0.9276, 3.78, 4.516, 1.864, 4.466, 1.74, 3.614, 3.649, 3.619, 3.649, 3.619, 1.74, 3.614, 1.616, 2.762, 3.519, 2.722, 3.519, 2.722, 1.616, 2.762, 1.492, 1.91, 3.388, 1.825, 3.388, 1.825, 1.492, 1.91, 1.367, 1.058, 3.257, 0.9276, 6.509, 4.212, 5.721, 4.374, 5.28, 3.618, 6.017, 3.367, 6.017, 3.367, 5.28, 3.618, 4.839, 2.862, 5.524, 2.522, 5.524, 2.522, 4.839, 2.862, 4.398, 2.106, 5.031, 1.677, 5.031, 1.677, 4.398, 2.106, 3.957, 1.35, 4.538, 0.8323, 6.509, 4.212, 5.721, 4.374, 5.28, 3.618, 6.017, 3.367, 6.017, 3.367, 5.28, 3.618, 4.839, 2.862, 5.524, 2.522, 5.524, 2.522, 4.839, 2.862, 4.398, 2.106, 5.031, 1.677, 5.031, 1.677, 4.398, 2.106, 3.957, 1.35, 4.538, 0.8322, 9.989, 7.996, 9.989, 9.995, 7.995, 9.995, 7.995, 7.996, 7.995, 7.996, 7.995, 9.995, 6.0, 9.995, 6.0, 7.996, 6.0, 7.996, 6.0, 9.995, 4.006, 9.995, 4.006, 7.996, 4.006, 7.996, 4.006, 9.995, 2.011, 9.995, 2.011, 7.996, 0.5741, 0.5276, 0.9801, 0.1216, 0.9801, 2.07, 0.5741, 2.314, 0.5741, 2.314, 0.9801, 2.07, 0.9801, 4.019, 0.5741, 4.1, 0.5741, 4.1, 0.9801, 4.019, 0.9801, 5.968, 0.5741, 5.887, 0.5741, 5.887, 0.9801, 5.968, 0.9801, 7.917, 0.5741, 7.673, 0.7064, 9.619, 0.5948, 10.04, 0.5948, 8.03, 0.7064, 7.779, 0.7064, 7.779, 0.5948, 8.03, 0.5948, 6.022, 0.7064, 5.939, 0.7064, 5.939, 0.5948, 6.022, 0.5948, 4.015, 0.7064, 4.098, 0.7064, 4.098, 0.5948, 4.015, 0.5948, 2.007, 0.7064, 2.258])
_ca = me_plane.color_attributes.new('Col', 'BYTE_COLOR', 'CORNER')
_ca.data.foreach_set('color', [1.0, 1.0, 1.0, 1.0, 1.0, 1.0, 1.0, 1.0, 1.0, 1.0, 1.0, 1.0, 1.0, 1.0, 1.0, 1.0, 1.0, 1.0, 1.0, 1.0, 1.0, 1.0, 1.0, 1.0, 1.0, 1.0, 1.0, 1.0, 1.0, 1.0, 1.0, 1.0, 1.0, 1.0, 1.0, 1.0, 1.0, 1.0, 1.0, 1.0, 1.0, 1.0, 1.0, 1.0, 1.0, 1.0, 1.0, 1.0, 1.0, 1.0, 1.0, 1.0, 1.0, 1.0, 1.0, 1.0, 1.0, 1.0, 1.0, 1.0, 1.0, 1.0, 1.0, 1.0, 1.0, 1.0, 1.0, 1.0, 1.0, 1.0, 1.0, 1.0, 1.0, 1.0, 1.0, 1.0, 1.0, 1.0, 1.0, 1.0, 1.0, 1.0, 1.0, 1.0, 1.0, 1.0, 1.0, 1.0, 1.0, 1.0, 1.0, 1.0, 1.0, 1.0, 1.0, 1.0, 1.0, 1.0, 1.0, 1.0, 1.0, 1.0, 1.0, 1.0, 1.0, 1.0, 1.0, 1.0, 1.0, 1.0, 1.0, 1.0, 1.0, 1.0, 1.0, 1.0, 1.0, 1.0, 1.0, 1.0, 1.0, 1.0, 1.0, 1.0, 1.0, 1.0, 1.0, 1.0, 1.0, 1.0, 1.0, 1.0, 1.0, 1.0, 1.0, 1.0, 1.0, 1.0, 1.0, 1.0, 1.0, 1.0, 1.0, 1.0, 1.0, 1.0, 1.0, 1.0, 1.0, 1.0, 1.0, 1.0, 1.0, 1.0, 1.0, 1.0, 1.0, 1.0, 1.0, 1.0, 1.0, 1.0, 1.0, 1.0, 1.0, 1.0, 1.0, 1.0, 1.0, 1.0, 1.0, 1.0, 1.0, 1.0, 1.0, 1.0, 1.0, 1.0, 1.0, 1.0, 1.0, 1.0, 1.0, 1.0, 1.0, 1.0, 1.0, 1.0, 1.0, 1.0, 1.0, 1.0, 1.0, 1.0, 1.0, 1.0, 1.0, 1.0, 1.0, 1.0, 1.0, 1.0, 1.0, 1.0, 1.0, 1.0, 1.0, 1.0, 1.0, 1.0, 1.0, 1.0, 1.0, 1.0, 1.0, 1.0, 1.0, 1.0, 1.0, 1.0, 1.0, 1.0, 1.0, 1.0, 1.0, 1.0, 1.0, 1.0, 1.0, 1.0, 1.0, 1.0, 1.0, 1.0, 1.0, 1.0, 1.0, 1.0, 1.0, 1.0, 1.0, 1.0, 1.0, 1.0, 1.0, 1.0, 1.0, 1.0, 1.0, 1.0, 1.0, 1.0, 1.0, 1.0, 1.0, 1.0, 1.0, 1.0, 1.0, 1.0, 1.0, 1.0, 1.0, 1.0, 1.0, 1.0, 1.0, 1.0, 1.0, 1.0, 1.0, 1.0, 1.0, 1.0, 1.0, 1.0, 1.0, 1.0, 1.0, 1.0, 1.0, 1.0, 1.0, 1.0, 1.0, 1.0, 1.0, 1.0, 1.0, 1.0, 1.0, 1.0, 1.0, 1.0, 1.0, 1.0, 1.0, 1.0, 1.0, 1.0, 1.0, 1.0, 1.0, 1.0, 1.0, 1.0, 1.0, 1.0, 1.0, 1.0, 1.0, 1.0, 1.0, 1.0, 1.0, 1.0, 1.0, 1.0, 1.0, 1.0, 1.0, 1.0, 1.0, 1.0, 1.0, 1.0, 1.0, 1.0, 1.0, 1.0, 1.0, 1.0, 1.0, 1.0, 1.0, 1.0, 1.0, 1.0, 1.0, 1.0, 1.0, 1.0, 1.0, 1.0, 1.0, 1.0, 1.0, 1.0, 1.0, 1.0, 1.0, 1.0, 1.0, 1.0, 1.0, 1.0, 1.0, 1.0, 1.0, 1.0, 1.0, 1.0, 1.0, 1.0, 1.0, 1.0, 1.0, 1.0, 1.0, 1.0, 1.0, 1.0, 1.0, 1.0, 1.0, 1.0, 1.0, 1.0, 1.0, 1.0, 1.0, 1.0, 1.0, 1.0, 1.0, 1.0, 1.0, 1.0, 1.0, 1.0, 1.0, 1.0, 1.0, 1.0, 1.0, 1.0, 1.0, 1.0, 1.0, 1.0, 1.0, 1.0, 1.0, 1.0, 1.0, 1.0, 1.0, 1.0, 1.0, 1.0, 1.0, 1.0, 1.0, 1.0, 1.0, 1.0, 1.0, 1.0, 1.0, 1.0, 1.0, 1.0, 1.0, 1.0, 1.0, 1.0, 1.0, 1.0, 1.0, 1.0, 1.0, 1.0, 1.0, 1.0, 1.0, 1.0, 1.0, 1.0, 1.0, 1.0, 1.0, 1.0, 1.0, 1.0, 1.0, 1.0, 1.0, 1.0, 1.0, 1.0, 1.0, 1.0, 1.0, 1.0, 1.0, 1.0, 1.0, 1.0, 1.0, 1.0, 1.0, 1.0, 1.0, 1.0, 1.0, 1.0, 1.0, 1.0, 1.0, 1.0, 1.0, 1.0, 1.0, 1.0, 1.0, 1.0, 1.0, 1.0, 1.0, 1.0, 1.0, 1.0, 1.0, 1.0, 1.0, 1.0, 1.0, 1.0, 1.0, 1.0, 1.0, 1.0, 1.0, 1.0, 1.0, 1.0, 1.0, 1.0, 1.0, 1.0, 1.0, 1.0, 1.0, 1.0, 1.0, 1.0, 1.0, 1.0, 1.0, 1.0, 1.0, 1.0, 1.0, 1.0, 1.0, 1.0, 1.0, 1.0, 1.0, 1.0, 1.0, 1.0, 1.0, 1.0, 1.0, 1.0, 1.0, 1.0, 1.0, 1.0, 1.0, 1.0, 1.0, 1.0, 1.0, 1.0, 1.0, 1.0, 1.0, 1.0, 1.0, 1.0, 1.0, 1.0, 1.0, 1.0, 1.0, 1.0, 1.0, 1.0, 1.0, 1.0, 1.0, 1.0, 1.0, 1.0, 1.0, 1.0, 1.0, 1.0, 1.0, 1.0, 1.0, 1.0, 1.0, 1.0, 1.0, 1.0, 1.0, 1.0, 1.0, 1.0, 1.0, 1.0, 1.0, 1.0, 1.0, 1.0, 1.0, 1.0, 1.0, 1.0, 1.0, 1.0, 1.0, 1.0, 1.0, 1.0, 1.0, 1.0, 1.0, 1.0, 1.0, 1.0, 1.0, 1.0, 1.0, 1.0, 1.0, 1.0, 1.0, 1.0, 1.0, 1.0, 1.0, 1.0, 1.0, 1.0, 1.0, 1.0, 1.0, 1.0, 1.0, 1.0, 1.0, 1.0, 1.0, 1.0, 1.0, 1.0, 1.0, 1.0, 1.0, 1.0, 1.0, 1.0, 1.0, 1.0, 1.0, 1.0, 1.0, 1.0, 1.0, 1.0, 1.0, 1.0, 1.0, 1.0, 1.0, 1.0, 1.0, 1.0, 1.0, 1.0, 1.0, 1.0, 1.0, 1.0, 1.0, 1.0, 1.0, 1.0, 1.0, 1.0, 1.0, 1.0, 1.0, 1.0, 1.0, 1.0, 1.0, 1.0, 1.0, 1.0, 1.0, 1.0, 1.0, 1.0, 1.0, 1.0, 1.0, 1.0, 1.0, 1.0, 1.0, 1.0, 1.0, 1.0, 1.0, 1.0, 1.0, 1.0, 1.0, 1.0, 1.0, 1.0, 1.0, 1.0, 1.0, 1.0, 1.0, 1.0, 1.0, 1.0, 1.0, 1.0, 1.0, 1.0, 1.0, 1.0, 1.0, 1.0, 1.0, 1.0, 1.0, 1.0, 1.0, 1.0, 1.0, 1.0, 1.0, 1.0, 1.0, 1.0, 1.0, 1.0, 1.0, 1.0, 1.0, 1.0, 1.0, 1.0, 1.0, 1.0, 1.0, 1.0, 1.0, 1.0, 1.0, 1.0, 1.0, 1.0, 1.0, 1.0, 1.0, 1.0, 1.0, 1.0, 1.0, 1.0, 1.0, 1.0, 1.0, 1.0, 1.0, 1.0, 1.0, 1.0, 1.0, 1.0, 1.0, 1.0, 1.0, 1.0, 1.0, 1.0, 1.0, 1.0, 1.0, 1.0, 1.0, 1.0, 1.0, 1.0, 1.0, 1.0, 1.0, 1.0, 1.0, 1.0, 1.0, 1.0, 1.0, 1.0, 1.0, 1.0, 1.0, 1.0, 1.0, 1.0, 1.0, 1.0, 1.0, 1.0, 1.0, 1.0, 1.0, 1.0, 1.0, 1.0, 1.0, 1.0, 1.0, 1.0, 1.0, 1.0, 1.0, 1.0, 1.0, 1.0, 1.0, 1.0, 1.0, 1.0, 1.0, 1.0, 1.0, 1.0, 1.0, 1.0, 1.0, 1.0, 1.0, 1.0, 1.0, 1.0, 1.0, 1.0, 1.0, 1.0, 1.0, 1.0, 1.0, 1.0, 1.0, 1.0, 1.0, 1.0, 1.0, 1.0, 1.0, 1.0, 1.0, 1.0, 1.0, 1.0, 1.0, 1.0, 1.0, 1.0, 1.0, 1.0, 1.0, 1.0, 1.0, 1.0, 1.0, 1.0, 1.0, 1.0, 1.0, 1.0, 1.0, 1.0, 1.0, 1.0, 1.0, 1.0, 1.0, 1.0, 1.0, 1.0, 1.0, 1.0, 1.0, 1.0, 1.0, 1.0, 1.0, 1.0, 1.0, 1.0, 1.0, 1.0, 1.0, 1.0, 1.0, 1.0, 1.0, 1.0, 1.0, 1.0, 1.0, 1.0, 1.0, 1.0, 1.0, 1.0, 1.0, 1.0, 1.0, 1.0, 1.0, 1.0, 1.0, 1.0, 1.0, 1.0, 1.0, 1.0, 1.0, 1.0, 1.0, 1.0, 1.0, 1.0, 1.0, 1.0, 1.0, 1.0, 1.0, 1.0, 1.0, 1.0, 1.0, 1.0, 1.0, 1.0, 1.0, 1.0, 1.0, 1.0, 1.0, 1.0, 1.0, 1.0, 1.0, 1.0, 1.0, 1.0, 1.0, 1.0, 1.0, 1.0, 1.0, 1.0, 1.0, 1.0, 1.0, 1.0, 1.0, 1.0, 1.0, 1.0, 1.0, 1.0, 1.0, 1.0, 1.0, 1.0, 1.0, 1.0, 1.0, 1.0, 1.0, 1.0, 1.0, 1.0, 1.0, 1.0, 1.0, 1.0, 1.0, 1.0, 1.0, 1.0, 1.0, 1.0, 1.0, 1.0, 1.0, 1.0, 1.0, 1.0, 1.0, 1.0, 1.0, 1.0, 1.0, 1.0, 1.0, 1.0, 1.0, 1.0, 1.0, 1.0, 1.0, 1.0, 1.0, 1.0, 1.0, 1.0, 1.0, 1.0, 1.0, 1.0, 1.0, 1.0, 1.0, 1.0, 1.0, 1.0, 1.0, 1.0, 1.0, 1.0, 1.0, 1.0, 1.0, 1.0, 1.0, 1.0, 1.0, 1.0, 1.0, 1.0, 1.0, 1.0, 1.0, 1.0, 1.0, 1.0, 1.0, 1.0, 1.0, 1.0, 1.0, 1.0, 1.0, 1.0, 1.0, 1.0, 1.0, 1.0, 1.0, 1.0, 1.0, 1.0, 1.0, 1.0, 1.0, 1.0, 1.0, 1.0, 1.0, 1.0, 1.0, 1.0, 1.0, 1.0, 1.0, 1.0, 1.0, 1.0, 1.0, 1.0, 1.0, 1.0, 1.0, 1.0, 1.0, 1.0, 1.0, 1.0, 1.0, 1.0, 1.0, 1.0, 1.0, 1.0, 1.0, 1.0, 1.0, 1.0, 1.0, 1.0, 1.0, 1.0, 1.0, 1.0, 1.0, 1.0, 1.0, 1.0, 1.0, 1.0, 1.0, 1.0, 1.0, 1.0, 1.0, 1.0, 1.0, 1.0, 1.0, 1.0, 1.0, 1.0, 1.0, 1.0, 1.0, 1.0, 1.0, 1.0, 1.0, 1.0, 1.0, 1.0, 1.0, 1.0, 1.0, 1.0, 1.0, 1.0, 1.0, 1.0, 1.0, 1.0, 1.0, 1.0, 1.0, 1.0, 1.0, 1.0, 1.0, 1.0, 1.0, 1.0, 1.0, 1.0, 1.0, 1.0, 1.0, 1.0, 1.0, 1.0, 1.0, 1.0, 1.0, 1.0, 1.0, 1.0, 1.0, 1.0, 1.0, 1.0, 1.0, 1.0, 1.0, 1.0, 1.0, 1.0, 1.0, 1.0, 1.0, 1.0, 1.0, 1.0, 1.0, 1.0, 1.0, 1.0, 1.0, 1.0, 1.0, 1.0, 1.0, 1.0, 1.0, 1.0, 1.0, 1.0, 1.0, 1.0, 1.0, 1.0, 1.0, 1.0, 1.0, 1.0, 1.0, 1.0, 1.0, 1.0, 1.0, 1.0, 1.0, 1.0, 1.0, 1.0, 1.0, 1.0, 1.0, 1.0, 1.0, 1.0, 1.0, 1.0, 1.0, 1.0, 1.0, 1.0, 1.0, 1.0, 1.0, 1.0, 1.0, 1.0, 1.0, 1.0, 1.0, 1.0, 1.0, 1.0, 1.0, 1.0, 1.0, 1.0, 1.0, 1.0, 1.0, 1.0, 1.0, 1.0, 1.0, 1.0, 1.0, 1.0, 1.0, 1.0, 1.0, 1.0, 1.0, 1.0, 1.0, 1.0, 1.0, 1.0, 1.0, 1.0, 1.0, 1.0, 1.0, 1.0, 1.0, 1.0, 1.0, 1.0, 1.0, 1.0, 1.0, 1.0, 1.0, 1.0, 1.0, 1.0, 1.0, 1.0, 1.0, 1.0, 1.0, 1.0, 1.0, 1.0, 1.0, 1.0, 1.0, 1.0, 1.0, 1.0, 1.0, 1.0, 1.0, 1.0, 1.0, 1.0, 1.0, 1.0, 1.0, 1.0, 1.0, 1.0, 1.0, 1.0, 1.0, 1.0, 1.0, 1.0, 1.0, 1.0, 1.0, 1.0, 1.0, 1.0, 1.0, 1.0, 1.0, 1.0, 1.0, 1.0, 1.0, 1.0, 1.0, 1.0, 1.0, 1.0, 1.0, 1.0, 1.0, 1.0, 1.0, 1.0, 1.0, 1.0, 1.0, 1.0, 1.0, 1.0, 1.0, 1.0, 1.0, 1.0, 1.0, 1.0, 1.0, 1.0, 1.0, 1.0, 1.0, 1.0, 1.0, 1.0, 1.0, 1.0, 1.0, 1.0, 1.0, 1.0, 1.0, 1.0, 1.0, 1.0, 1.0, 1.0, 1.0, 1.0, 1.0, 1.0, 1.0, 1.0, 1.0, 1.0, 1.0, 1.0, 1.0, 1.0, 1.0, 1.0, 1.0, 1.0])
me_plane.materials.append(mat_tx_dwrv_wall14_dds)
me_plane.update()
me_circle = bpy.data.meshes.new('Circle')
me_circle.from_pydata([(0.0, 3.16, 0.08), (-0.7765, 3.058, 0.08), (-1.5, 2.758, 0.08), (-2.121, 2.281, 0.08), (-2.598, 1.66, 0.08), (-2.898, 0.9365, 0.08), (-3.0, 0.16, 0.08), (-2.898, -0.6165, 0.08), (-2.598, -1.34, 0.08), (-2.121, -1.961, 0.08), (-1.5, -2.438, 0.08), (-0.7765, -2.738, 0.08), (0.0, -2.84, 0.08), (0.7765, -2.738, 0.08), (1.5, -2.438, 0.08), (2.121, -1.961, 0.08), (2.598, -1.34, 0.08), (2.898, -0.6165, 0.08), (3.0, 0.16, 0.08), (2.898, 0.9365, 0.08), (2.598, 1.66, 0.08), (2.121, 2.281, 0.08), (1.5, 2.758, 0.08), (0.7765, 3.058, 0.08), (0.0, 3.16, -0.4234), (-0.7765, 3.058, -0.4234), (-1.5, 2.758, -0.4234), (-2.121, 2.281, -0.4234), (-2.598, 1.66, -0.4234), (-2.898, 0.9365, -0.4234), (-3.0, 0.16, -0.4234), (-2.898, -0.6165, -0.4234), (-2.598, -1.34, -0.4234), (-2.121, -1.961, -0.4234), (-1.5, -2.438, -0.4234), (-0.7765, -2.738, -0.4234), (0.0, -2.84, -0.4234), (0.7765, -2.738, -0.4234), (1.5, -2.438, -0.4234), (2.121, -1.961, -0.4234), (2.598, -1.34, -0.4234), (2.898, -0.6165, -0.4234), (3.0, 0.16, -0.4234), (2.898, 0.9365, -0.4234), (2.598, 1.66, -0.4234), (2.121, 2.281, -0.4234), (1.5, 2.758, -0.4234), (0.7765, 3.058, -0.4234), (-8.83e-10, 3.02, 0.08), (-0.7402, 2.922, 0.08), (-1.43, 2.637, 0.08), (-2.022, 2.182, 0.08), (-2.477, 1.59, 0.08), (-2.762, 0.9002, 0.08), (-2.86, 0.16, 0.08), (-2.762, -0.5802, 0.08), (-2.477, -1.27, 0.08), (-2.022, -1.862, 0.08), (-1.43, -2.317, 0.08), (-0.7402, -2.602, 0.08), (-8.83e-10, -2.7, 0.08), (0.7402, -2.602, 0.08), (1.43, -2.317, 0.08), (2.022, -1.862, 0.08), (2.477, -1.27, 0.08), (2.762, -0.5802, 0.08), (2.86, 0.16, 0.08), (2.762, 0.9002, 0.08), (2.477, 1.59, 0.08), (2.022, 2.182, 0.08), (1.43, 2.637, 0.08), (0.7402, 2.922, 0.08), (-8.83e-10, 3.02, -0.4234), (-0.7402, 2.922, -0.4234), (-1.43, 2.637, -0.4234), (-2.022, 2.182, -0.4234), (-2.477, 1.59, -0.4234), (-2.762, 0.9002, -0.4234), (-2.86, 0.16, -0.4234), (-2.762, -0.5802, -0.4234), (-2.477, -1.27, -0.4234), (-2.022, -1.862, -0.4234), (-1.43, -2.317, -0.4234), (-0.7402, -2.602, -0.4234), (-8.83e-10, -2.7, -0.4234), (0.7402, -2.602, -0.4234), (1.43, -2.317, -0.4234), (2.022, -1.862, -0.4234), (2.477, -1.27, -0.4234), (2.762, -0.5802, -0.4234), (2.86, 0.16, -0.4234), (2.762, 0.9002, -0.4234), (2.477, 1.59, -0.4234), (2.022, 2.182, -0.4234), (1.43, 2.637, -0.4234), (0.7402, 2.922, -0.4234)], [], [(0, 23, 47, 24), (2, 1, 25, 26), (17, 16, 40, 41), (10, 9, 33, 34), (3, 2, 26, 27), (18, 17, 41, 42), (11, 10, 34, 35), (4, 3, 27, 28), (19, 18, 42, 43), (12, 11, 35, 36), (5, 4, 28, 29), (20, 19, 43, 44), (13, 12, 36, 37), (6, 5, 29, 30), (21, 20, 44, 45), (14, 13, 37, 38), (7, 6, 30, 31), (22, 21, 45, 46), (15, 14, 38, 39), (8, 7, 31, 32), (23, 22, 46, 47), (1, 0, 24, 25), (16, 15, 39, 40), (9, 8, 32, 33), (48, 72, 95, 71), (50, 74, 73, 49), (65, 89, 88, 64), (58, 82, 81, 57), (51, 75, 74, 50), (66, 90, 89, 65), (59, 83, 82, 58), (52, 76, 75, 51), (67, 91, 90, 66), (60, 84, 83, 59), (53, 77, 76, 52), (68, 92, 91, 67), (61, 85, 84, 60), (54, 78, 77, 53), (69, 93, 92, 68), (62, 86, 85, 61), (55, 79, 78, 54), (70, 94, 93, 69), (63, 87, 86, 62), (56, 80, 79, 55), (71, 95, 94, 70), (49, 73, 72, 48), (64, 88, 87, 63), (57, 81, 80, 56)])
_uv = me_circle.uv_layers.new(name='UVMap')
_uv.uv.foreach_set('vector', [4.997, 0.9982, 4.581, 0.9982, 4.581, 0.004857, 4.997, 0.004857, 0.8322, 0.9982, 0.4157, 0.9982, 0.4157, 0.004864, 0.8322, 0.004863, 2.082, 0.9982, 1.665, 0.9982, 1.665, 0.004857, 2.082, 0.004857, 4.164, 0.9982, 3.748, 0.9982, 3.748, 0.004859, 4.164, 0.004858, 1.249, 0.9982, 0.8322, 0.9982, 0.8322, 0.004863, 1.249, 0.004862, 2.498, 0.9982, 2.082, 0.9982, 2.082, 0.004857, 2.498, 0.004857, 4.581, 0.9982, 4.164, 0.9982, 4.164, 0.004858, 4.581, 0.004857, 1.665, 0.9982, 1.249, 0.9982, 1.249, 0.004862, 1.665, 0.004862, 2.915, 0.9982, 2.498, 0.9982, 2.498, 0.004857, 2.915, 0.004856, 4.997, 0.9982, 4.581, 0.9982, 4.581, 0.004857, 4.997, 0.004857, 2.082, 0.9982, 1.665, 0.9982, 1.665, 0.004862, 2.082, 0.004861, 3.331, 0.9982, 2.915, 0.9982, 2.915, 0.004856, 3.331, 0.004856, 0.4157, 0.9982, -0.0007906, 0.9982, -0.0007906, 0.004857, 0.4157, 0.004857, 2.498, 0.9982, 2.082, 0.9982, 2.082, 0.004861, 2.498, 0.004861, 3.748, 0.9982, 3.331, 0.9982, 3.331, 0.004856, 3.748, 0.004856, 0.8322, 0.9982, 0.4157, 0.9982, 0.4157, 0.004857, 0.8322, 0.004857, 2.915, 0.9982, 2.498, 0.9982, 2.498, 0.004861, 2.915, 0.00486, 4.164, 0.9982, 3.748, 0.9982, 3.748, 0.004856, 4.164, 0.004856, 1.249, 0.9982, 0.8322, 0.9982, 0.8322, 0.004857, 1.249, 0.004857, 3.331, 0.9982, 2.915, 0.9982, 2.915, 0.00486, 3.331, 0.00486, 4.581, 0.9982, 4.164, 0.9982, 4.164, 0.004856, 4.581, 0.004857, 0.4157, 0.9982, -0.0007906, 0.9982, -0.0007906, 0.004864, 0.4157, 0.004864, 1.665, 0.9982, 1.249, 0.9982, 1.249, 0.004857, 1.665, 0.004857, 3.748, 0.9982, 3.331, 0.9982, 3.331, 0.00486, 3.748, 0.004859, -0.003666, 0.998, -0.003666, 0.001974, 0.4133, 0.001975, 0.4133, 0.998, 4.166, 0.998, 4.166, 0.001977, 4.583, 0.001977, 4.583, 0.998, 2.915, 0.998, 2.915, 0.001977, 3.332, 0.001977, 3.332, 0.998, 0.8303, 0.998, 0.8303, 0.001978, 1.247, 0.001978, 1.247, 0.998, 3.749, 0.998, 3.749, 0.001977, 4.166, 0.001977, 4.166, 0.998, 2.498, 0.998, 2.498, 0.001977, 2.915, 0.001977, 2.915, 0.998, 0.4133, 0.998, 0.4133, 0.001978, 0.8303, 0.001978, 0.8303, 0.998, 3.332, 0.998, 3.332, 0.001977, 3.749, 0.001977, 3.749, 0.998, 2.081, 0.998, 2.081, 0.001977, 2.498, 0.001977, 2.498, 0.998, -0.003666, 0.998, -0.003666, 0.001979, 0.4133, 0.001978, 0.4133, 0.998, 2.915, 0.998, 2.915, 0.001977, 3.332, 0.001977, 3.332, 0.998, 1.664, 0.998, 1.664, 0.001977, 2.081, 0.001977, 2.081, 0.998, 4.583, 0.998, 4.583, 0.001977, 5.0, 0.001977, 5.0, 0.998, 2.498, 0.998, 2.498, 0.001977, 2.915, 0.001977, 2.915, 0.998, 1.247, 0.998, 1.247, 0.001977, 1.664, 0.001977, 1.664, 0.998, 4.166, 0.998, 4.166, 0.001977, 4.583, 0.001977, 4.583, 0.998, 2.081, 0.998, 2.081, 0.001978, 2.498, 0.001977, 2.498, 0.998, 0.8303, 0.998, 0.8303, 0.001976, 1.247, 0.001977, 1.247, 0.998, 3.749, 0.998, 3.749, 0.001977, 4.166, 0.001977, 4.166, 0.998, 1.664, 0.998, 1.664, 0.001978, 2.081, 0.001978, 2.081, 0.998, 0.4133, 0.998, 0.4133, 0.001975, 0.8303, 0.001976, 0.8303, 0.998, 4.583, 0.998, 4.583, 0.001977, 5.0, 0.001977, 5.0, 0.998, 3.332, 0.998, 3.332, 0.001977, 3.749, 0.001977, 3.749, 0.998, 1.247, 0.998, 1.247, 0.001978, 1.664, 0.001978, 1.664, 0.998])
_ca = me_circle.color_attributes.new('Col', 'BYTE_COLOR', 'CORNER')
_ca.data.foreach_set('color', [1.0, 1.0, 1.0, 1.0, 1.0, 1.0, 1.0, 1.0, 1.0, 1.0, 1.0, 1.0, 1.0, 1.0, 1.0, 1.0, 1.0, 1.0, 1.0, 1.0, 1.0, 1.0, 1.0, 1.0, 1.0, 1.0, 1.0, 1.0, 1.0, 1.0, 1.0, 1.0, 1.0, 1.0, 1.0, 1.0, 1.0, 1.0, 1.0, 1.0, 1.0, 1.0, 1.0, 1.0, 1.0, 1.0, 1.0, 1.0, 1.0, 1.0, 1.0, 1.0, 1.0, 1.0, 1.0, 1.0, 1.0, 1.0, 1.0, 1.0, 1.0, 1.0, 1.0, 1.0, 1.0, 1.0, 1.0, 1.0, 1.0, 1.0, 1.0, 1.0, 1.0, 1.0, 1.0, 1.0, 1.0, 1.0, 1.0, 1.0, 1.0, 1.0, 1.0, 1.0, 1.0, 1.0, 1.0, 1.0, 1.0, 1.0, 1.0, 1.0, 1.0, 1.0, 1.0, 1.0, 1.0, 1.0, 1.0, 1.0, 1.0, 1.0, 1.0, 1.0, 1.0, 1.0, 1.0, 1.0, 1.0, 1.0, 1.0, 1.0, 1.0, 1.0, 1.0, 1.0, 1.0, 1.0, 1.0, 1.0, 1.0, 1.0, 1.0, 1.0, 1.0, 1.0, 1.0, 1.0, 1.0, 1.0, 1.0, 1.0, 1.0, 1.0, 1.0, 1.0, 1.0, 1.0, 1.0, 1.0, 1.0, 1.0, 1.0, 1.0, 1.0, 1.0, 1.0, 1.0, 1.0, 1.0, 1.0, 1.0, 1.0, 1.0, 1.0, 1.0, 1.0, 1.0, 1.0, 1.0, 1.0, 1.0, 1.0, 1.0, 1.0, 1.0, 1.0, 1.0, 1.0, 1.0, 1.0, 1.0, 1.0, 1.0, 1.0, 1.0, 1.0, 1.0, 1.0, 1.0, 1.0, 1.0, 1.0, 1.0, 1.0, 1.0, 1.0, 1.0, 1.0, 1.0, 1.0, 1.0, 1.0, 1.0, 1.0, 1.0, 1.0, 1.0, 1.0, 1.0, 1.0, 1.0, 1.0, 1.0, 1.0, 1.0, 1.0, 1.0, 1.0, 1.0, 1.0, 1.0, 1.0, 1.0, 1.0, 1.0, 1.0, 1.0, 1.0, 1.0, 1.0, 1.0, 1.0, 1.0, 1.0, 1.0, 1.0, 1.0, 1.0, 1.0, 1.0, 1.0, 1.0, 1.0, 1.0, 1.0, 1.0, 1.0, 1.0, 1.0, 1.0, 1.0, 1.0, 1.0, 1.0, 1.0, 1.0, 1.0, 1.0, 1.0, 1.0, 1.0, 1.0, 1.0, 1.0, 1.0, 1.0, 1.0, 1.0, 1.0, 1.0, 1.0, 1.0, 1.0, 1.0, 1.0, 1.0, 1.0, 1.0, 1.0, 1.0, 1.0, 1.0, 1.0, 1.0, 1.0, 1.0, 1.0, 1.0, 1.0, 1.0, 1.0, 1.0, 1.0, 1.0, 1.0, 1.0, 1.0, 1.0, 1.0, 1.0, 1.0, 1.0, 1.0, 1.0, 1.0, 1.0, 1.0, 1.0, 1.0, 1.0, 1.0, 1.0, 1.0, 1.0, 1.0, 1.0, 1.0, 1.0, 1.0, 1.0, 1.0, 1.0, 1.0, 1.0, 1.0, 1.0, 1.0, 1.0, 1.0, 1.0, 1.0, 1.0, 1.0, 1.0, 1.0, 1.0, 1.0, 1.0, 1.0, 1.0, 1.0, 1.0, 1.0, 1.0, 1.0, 1.0, 1.0, 1.0, 1.0, 1.0, 1.0, 1.0, 1.0, 1.0, 1.0, 1.0, 1.0, 1.0, 1.0, 1.0, 1.0, 1.0, 1.0, 1.0, 1.0, 1.0, 1.0, 1.0, 1.0, 1.0, 1.0, 1.0, 1.0, 1.0, 1.0, 1.0, 1.0, 1.0, 1.0, 1.0, 1.0, 1.0, 1.0, 1.0, 1.0, 1.0, 1.0, 1.0, 1.0, 1.0, 1.0, 1.0, 1.0, 1.0, 1.0, 1.0, 1.0, 1.0, 1.0, 1.0, 1.0, 1.0, 1.0, 1.0, 1.0, 1.0, 1.0, 1.0, 1.0, 1.0, 1.0, 1.0, 1.0, 1.0, 1.0, 1.0, 1.0, 1.0, 1.0, 1.0, 1.0, 1.0, 1.0, 1.0, 1.0, 1.0, 1.0, 1.0, 1.0, 1.0, 1.0, 1.0, 1.0, 1.0, 1.0, 1.0, 1.0, 1.0, 1.0, 1.0, 1.0, 1.0, 1.0, 1.0, 1.0, 1.0, 1.0, 1.0, 1.0, 1.0, 1.0, 1.0, 1.0, 1.0, 1.0, 1.0, 1.0, 1.0, 1.0, 1.0, 1.0, 1.0, 1.0, 1.0, 1.0, 1.0, 1.0, 1.0, 1.0, 1.0, 1.0, 1.0, 1.0, 1.0, 1.0, 1.0, 1.0, 1.0, 1.0, 1.0, 1.0, 1.0, 1.0, 1.0, 1.0, 1.0, 1.0, 1.0, 1.0, 1.0, 1.0, 1.0, 1.0, 1.0, 1.0, 1.0, 1.0, 1.0, 1.0, 1.0, 1.0, 1.0, 1.0, 1.0, 1.0, 1.0, 1.0, 1.0, 1.0, 1.0, 1.0, 1.0, 1.0, 1.0, 1.0, 1.0, 1.0, 1.0, 1.0, 1.0, 1.0, 1.0, 1.0, 1.0, 1.0, 1.0, 1.0, 1.0, 1.0, 1.0, 1.0, 1.0, 1.0, 1.0, 1.0, 1.0, 1.0, 1.0, 1.0, 1.0, 1.0, 1.0, 1.0, 1.0, 1.0, 1.0, 1.0, 1.0, 1.0, 1.0, 1.0, 1.0, 1.0, 1.0, 1.0, 1.0, 1.0, 1.0, 1.0, 1.0, 1.0, 1.0, 1.0, 1.0, 1.0, 1.0, 1.0, 1.0, 1.0, 1.0, 1.0, 1.0, 1.0, 1.0, 1.0, 1.0, 1.0, 1.0, 1.0, 1.0, 1.0, 1.0, 1.0, 1.0, 1.0, 1.0, 1.0, 1.0, 1.0, 1.0, 1.0, 1.0, 1.0, 1.0, 1.0, 1.0, 1.0, 1.0, 1.0, 1.0, 1.0, 1.0, 1.0, 1.0, 1.0, 1.0, 1.0, 1.0, 1.0, 1.0, 1.0, 1.0, 1.0, 1.0, 1.0, 1.0, 1.0, 1.0, 1.0, 1.0, 1.0, 1.0, 1.0, 1.0, 1.0, 1.0, 1.0, 1.0, 1.0, 1.0, 1.0, 1.0, 1.0, 1.0, 1.0, 1.0, 1.0, 1.0, 1.0, 1.0, 1.0, 1.0, 1.0, 1.0, 1.0, 1.0, 1.0, 1.0, 1.0, 1.0, 1.0, 1.0, 1.0, 1.0, 1.0, 1.0, 1.0, 1.0, 1.0, 1.0, 1.0, 1.0, 1.0, 1.0, 1.0, 1.0, 1.0, 1.0, 1.0, 1.0, 1.0, 1.0, 1.0, 1.0, 1.0, 1.0, 1.0, 1.0, 1.0, 1.0, 1.0, 1.0, 1.0, 1.0, 1.0, 1.0, 1.0, 1.0, 1.0, 1.0, 1.0, 1.0, 1.0, 1.0, 1.0, 1.0, 1.0, 1.0, 1.0, 1.0, 1.0, 1.0, 1.0, 1.0, 1.0, 1.0, 1.0, 1.0, 1.0, 1.0, 1.0, 1.0, 1.0, 1.0, 1.0, 1.0, 1.0, 1.0, 1.0, 1.0, 1.0, 1.0, 1.0, 1.0, 1.0, 1.0, 1.0, 1.0, 1.0, 1.0, 1.0, 1.0, 1.0, 1.0, 1.0, 1.0, 1.0, 1.0, 1.0, 1.0, 1.0, 1.0, 1.0, 1.0, 1.0, 1.0, 1.0, 1.0, 1.0, 1.0, 1.0, 1.0, 1.0, 1.0, 1.0, 1.0, 1.0, 1.0, 1.0, 1.0, 1.0, 1.0, 1.0, 1.0, 1.0, 1.0, 1.0, 1.0, 1.0, 1.0, 1.0, 1.0, 1.0, 1.0, 1.0, 1.0, 1.0])
me_circle.materials.append(mat_tx_dwrv_trim03_dds)
me_circle.update()
me_cube_001 = bpy.data.meshes.new('Cube.001')
me_cube_001.from_pydata([(-7.04, -8.9, -2.4), (-5.801, -7.758, 2.08), (-7.04, 8.32, -2.4), (-5.801, 7.178, 2.08), (7.04, -8.9, -2.4), (5.801, -7.758, 2.08), (7.04, 8.32, -2.4), (5.801, 7.178, 2.08), (7.68, -8.9, -2.4), (7.68, 8.32, -2.4), (-7.68, -8.9, -2.4), (-7.68, 8.32, -2.4), (-7.04, 8.96, -2.4), (7.04, 8.96, -2.4), (7.68, 8.96, -2.4), (-7.68, 8.96, -2.4), (-7.04, -8.96, -2.4), (7.04, -8.96, -2.4), (7.68, -8.96, -2.4), (-7.68, -8.96, -2.4), (-6.688, -8.9, 0.4424), (-6.688, 8.32, 0.4424), (6.688, 8.32, 0.4424), (6.688, -8.9, 0.4424)], [], [(20, 1, 3, 21), (21, 3, 7, 22), (22, 7, 5, 23), (23, 5, 1, 20), (6, 4, 8, 9), (7, 3, 1, 5), (0, 2, 11, 10), (11, 2, 12, 15), (6, 9, 14, 13), (2, 6, 13, 12), (0, 10, 19, 16), (8, 4, 17, 18), (4, 0, 16, 17), (4, 23, 20, 0), (6, 22, 23, 4), (2, 21, 22, 6), (0, 20, 21, 2)])
_uv = me_cube_001.uv_layers.new(name='UVMap')
_uv.uv.foreach_set('vector', [0.5, 0.0, 0.625, 0.0, 0.625, 0.25, 0.5, 0.25, 0.5, 0.25, 0.625, 0.25, 0.625, 0.5, 0.5, 0.5, 0.5, 0.5, 0.625, 0.5, 0.625, 0.75, 0.5, 0.75, 0.5, 0.75, 0.625, 0.75, 0.625, 1.0, 0.5, 1.0, 0.375, 0.5, 0.375, 0.75, 0.375, 0.75, 0.375, 0.5, 0.625, 0.5, 0.875, 0.5, 0.875, 0.75, 0.625, 0.75, 0.375, 0.0, 0.375, 0.25, 0.375, 0.25, 0.375, 0.0, 0.375, 0.25, 0.375, 0.25, 0.375, 0.25, 0.375, 0.25, 0.375, 0.5, 0.375, 0.5, 0.375, 0.5, 0.375, 0.5, 0.375, 0.25, 0.375, 0.5, 0.375, 0.5, 0.375, 0.25, 0.375, 0.0, 0.375, 0.0, 0.375, 0.0, 0.375, 0.0, 0.375, 0.75, 0.375, 0.75, 0.375, 0.75, 0.375, 0.75, 0.375, 0.75, 0.375, 1.0, 0.375, 1.0, 0.375, 0.75, 0.375, 0.75, 0.5, 0.75, 0.5, 1.0, 0.375, 1.0, 0.375, 0.5, 0.5, 0.5, 0.5, 0.75, 0.375, 0.75, 0.375, 0.25, 0.5, 0.25, 0.5, 0.5, 0.375, 0.5, 0.375, 0.0, 0.5, 0.0, 0.5, 0.25, 0.375, 0.25])
me_cube_001.update()
me_plane_001 = bpy.data.meshes.new('Plane.001')
me_plane_001.from_pydata([(-1.0, -1.0, 0.0), (1.0, -1.0, 0.0), (-1.0, 1.0, 0.0), (1.0, 1.0, 0.0)], [], [(0, 1, 3, 2)])
_uv = me_plane_001.uv_layers.new(name='UVMap')
_uv.uv.foreach_set('vector', [0.0, 0.0, 1.0, 0.0, 1.0, 1.0, 0.0, 1.0])
me_plane_001.materials.append(mat_material)
me_plane_001.update()

# ---- objects
ob_footprint = bpy.data.objects.new('Footprint', me_cube)
ob_ceiling = bpy.data.objects.new('Ceiling', me_plane)
ob_dwehallpowerceiling = bpy.data.objects.new('dweHallPowerCeiling', None)
ob_ring = bpy.data.objects.new('Ring', me_circle)
ob_collision = bpy.data.objects.new('Collision', None)
ob_cube = bpy.data.objects.new('Cube', me_cube_001)
ob_tri_editormarker = bpy.data.objects.new('Tri EditorMarker', me_plane_001)

# ---- transforms, parenting, visibility, modifiers, constraints
ob_footprint.location = (0.0, 0.0, 0.0)
ob_footprint.scale = (7.68, 8.96, 2.24)
ob_footprint.display_type = 'WIRE'
ob_ceiling.parent = ob_dwehallpowerceiling
ob_ceiling.location = (0.0, 0.0, 0.0)
ob_ceiling.visible_shadow = False
ob_dwehallpowerceiling.location = (0.0, 0.0, 0.0)
ob_dwehallpowerceiling.empty_display_size = 0.01
ob_ring.parent = ob_dwehallpowerceiling
ob_ring.location = (0.0, 1.12, 2.0)
ob_ring.scale = (1.039, 1.039, 1.0)
ob_ring.visible_shadow = False
ob_collision.parent = ob_dwehallpowerceiling
ob_collision.location = (0.0, 0.0, 0.0)
ob_collision.empty_display_size = 0.01
ob_cube.parent = ob_collision
ob_cube.location = (0.0, 0.0, 0.0)
ob_cube.display_type = 'WIRE'
ob_tri_editormarker.location = (0.0, 0.0, 2.08)
ob_tri_editormarker.visible_shadow = False

# ---- collection membership
col_collection.objects.link(ob_footprint)
col_collection.objects.link(ob_ceiling)
col_collection.objects.link(ob_dwehallpowerceiling)
col_collection.objects.link(ob_ring)
col_collection.objects.link(ob_collision)
col_collection.objects.link(ob_cube)
col_collection.objects.link(ob_tri_editormarker)

# ---- scene / render settings (as saved in the file)
scene.frame_start = 1; scene.frame_end = 250; scene.frame_set(1)
scene.render.engine = 'BLENDER_EEVEE_NEXT'
scene.cycles.sampling_pattern = 'TABULATED_SOBOL'
scene.eevee.ray_tracing_options.trace_max_roughness = 0.0
bpy.context.view_layer.update()

# ---- added for rendering (the .blend has no active camera and no usable light): camera, sun
cam_auto = bpy.data.cameras.new('AutoCamera')
cam_auto.lens = 50.0
cam_auto.sensor_width = 36.0
cam_auto.clip_end = 1000.0
ob_auto_camera = bpy.data.objects.new('AutoCamera', cam_auto)
scene.collection.objects.link(ob_auto_camera)
ob_auto_camera.location = (22.2271, -26.6725, 17.6217)
ob_auto_camera.rotation_euler = (1.09748, -7.21219e-08, 0.694738)
scene.camera = ob_auto_camera
light_auto_sun = bpy.data.lights.new('AutoSun', 'SUN')
light_auto_sun.energy = 3.0
light_auto_sun.angle = 0.0523599
ob_auto_sun = bpy.data.objects.new('AutoSun', light_auto_sun)
scene.collection.objects.link(ob_auto_sun)
ob_auto_sun.rotation_euler = (0.872665, 0.174533, 0.523599)
bpy.context.view_layer.update()
